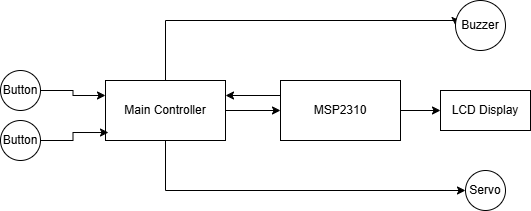

The diagram above was exported from draw.io. Its source (the exported page's mxGraphModel, read from the mxfile embedded in the PNG):
<mxGraphModel dx="1434" dy="778" grid="1" gridSize="10" guides="1" tooltips="1" connect="1" arrows="1" fold="1" page="1" pageScale="1" pageWidth="1169" pageHeight="827" math="0" shadow="0">
  <root>
    <mxCell id="0" />
    <mxCell id="1" parent="0" />
    <mxCell id="3rcv8iO8h-7v9CalXs7y-27" style="edgeStyle=orthogonalEdgeStyle;rounded=0;orthogonalLoop=1;jettySize=auto;html=1;exitX=1;exitY=0.5;exitDx=0;exitDy=0;entryX=0;entryY=0.5;entryDx=0;entryDy=0;" edge="1" parent="1" source="3rcv8iO8h-7v9CalXs7y-18" target="3rcv8iO8h-7v9CalXs7y-25">
      <mxGeometry relative="1" as="geometry" />
    </mxCell>
    <mxCell id="3rcv8iO8h-7v9CalXs7y-36" style="edgeStyle=orthogonalEdgeStyle;rounded=0;orthogonalLoop=1;jettySize=auto;html=1;entryX=0;entryY=0.5;entryDx=0;entryDy=0;" edge="1" parent="1" source="3rcv8iO8h-7v9CalXs7y-18" target="3rcv8iO8h-7v9CalXs7y-30">
      <mxGeometry relative="1" as="geometry">
        <Array as="points">
          <mxPoint x="525" y="160" />
          <mxPoint x="815" y="160" />
        </Array>
      </mxGeometry>
    </mxCell>
    <mxCell id="3rcv8iO8h-7v9CalXs7y-39" style="edgeStyle=orthogonalEdgeStyle;rounded=0;orthogonalLoop=1;jettySize=auto;html=1;exitX=0.5;exitY=1;exitDx=0;exitDy=0;entryX=0;entryY=0.5;entryDx=0;entryDy=0;" edge="1" parent="1" source="3rcv8iO8h-7v9CalXs7y-18" target="3rcv8iO8h-7v9CalXs7y-32">
      <mxGeometry relative="1" as="geometry" />
    </mxCell>
    <mxCell id="3rcv8iO8h-7v9CalXs7y-18" value="Main Controller" style="rounded=0;whiteSpace=wrap;html=1;" vertex="1" parent="1">
      <mxGeometry x="465" y="220" width="120" height="60" as="geometry" />
    </mxCell>
    <mxCell id="3rcv8iO8h-7v9CalXs7y-21" value="Button" style="ellipse;whiteSpace=wrap;html=1;aspect=fixed;" vertex="1" parent="1">
      <mxGeometry x="360" y="260" width="40" height="40" as="geometry" />
    </mxCell>
    <mxCell id="3rcv8iO8h-7v9CalXs7y-24" style="edgeStyle=orthogonalEdgeStyle;rounded=0;orthogonalLoop=1;jettySize=auto;html=1;exitX=1;exitY=0.5;exitDx=0;exitDy=0;entryX=0;entryY=0.25;entryDx=0;entryDy=0;" edge="1" parent="1" source="3rcv8iO8h-7v9CalXs7y-22" target="3rcv8iO8h-7v9CalXs7y-18">
      <mxGeometry relative="1" as="geometry" />
    </mxCell>
    <mxCell id="3rcv8iO8h-7v9CalXs7y-22" value="Button" style="ellipse;whiteSpace=wrap;html=1;aspect=fixed;" vertex="1" parent="1">
      <mxGeometry x="360" y="210" width="40" height="40" as="geometry" />
    </mxCell>
    <mxCell id="3rcv8iO8h-7v9CalXs7y-23" style="edgeStyle=orthogonalEdgeStyle;rounded=0;orthogonalLoop=1;jettySize=auto;html=1;entryX=0.025;entryY=0.867;entryDx=0;entryDy=0;entryPerimeter=0;" edge="1" parent="1" source="3rcv8iO8h-7v9CalXs7y-21" target="3rcv8iO8h-7v9CalXs7y-18">
      <mxGeometry relative="1" as="geometry" />
    </mxCell>
    <mxCell id="3rcv8iO8h-7v9CalXs7y-28" style="edgeStyle=orthogonalEdgeStyle;rounded=0;orthogonalLoop=1;jettySize=auto;html=1;exitX=0;exitY=0.25;exitDx=0;exitDy=0;entryX=1;entryY=0.25;entryDx=0;entryDy=0;" edge="1" parent="1" source="3rcv8iO8h-7v9CalXs7y-25" target="3rcv8iO8h-7v9CalXs7y-18">
      <mxGeometry relative="1" as="geometry" />
    </mxCell>
    <mxCell id="3rcv8iO8h-7v9CalXs7y-38" value="" style="edgeStyle=orthogonalEdgeStyle;rounded=0;orthogonalLoop=1;jettySize=auto;html=1;" edge="1" parent="1" source="3rcv8iO8h-7v9CalXs7y-25" target="3rcv8iO8h-7v9CalXs7y-34">
      <mxGeometry relative="1" as="geometry" />
    </mxCell>
    <mxCell id="3rcv8iO8h-7v9CalXs7y-25" value="MSP2310" style="rounded=0;whiteSpace=wrap;html=1;" vertex="1" parent="1">
      <mxGeometry x="640" y="220" width="120" height="60" as="geometry" />
    </mxCell>
    <mxCell id="3rcv8iO8h-7v9CalXs7y-30" value="Buzzer" style="ellipse;whiteSpace=wrap;html=1;aspect=fixed;" vertex="1" parent="1">
      <mxGeometry x="815" y="140" width="50" height="50" as="geometry" />
    </mxCell>
    <mxCell id="3rcv8iO8h-7v9CalXs7y-32" value="Servo" style="ellipse;whiteSpace=wrap;html=1;aspect=fixed;" vertex="1" parent="1">
      <mxGeometry x="825" y="310" width="40" height="40" as="geometry" />
    </mxCell>
    <mxCell id="3rcv8iO8h-7v9CalXs7y-34" value="LCD Display" style="rounded=0;whiteSpace=wrap;html=1;" vertex="1" parent="1">
      <mxGeometry x="800" y="230" width="90" height="40" as="geometry" />
    </mxCell>
  </root>
</mxGraphModel>